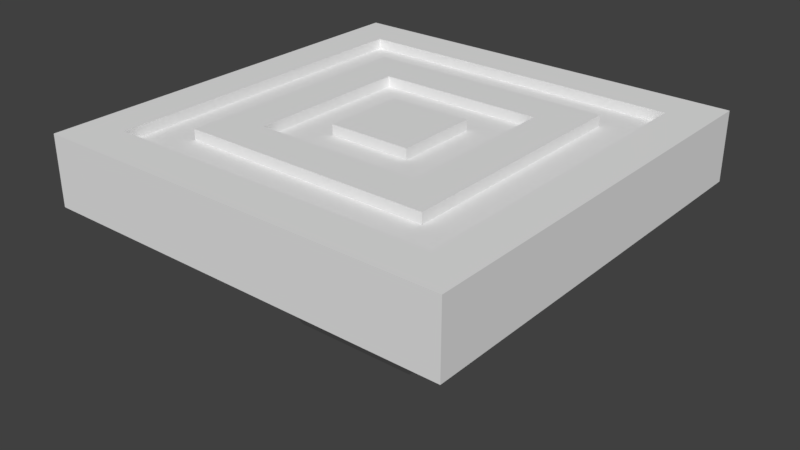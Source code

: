 # Source: elevator.blend  (saved by Blender 2.79.0; exported with 4.5.12 LTS)
import bpy
from mathutils import Matrix  # noqa: F401  (used for matrix-valued properties, if any)

bpy.ops.wm.read_factory_settings(use_empty=True)
scene = bpy.context.scene
scene.name = 'Scene'

# ---- collections
col_collection_1 = bpy.data.collections.new('Collection 1'); scene.collection.children.link(col_collection_1)

# ---- world
world_world = bpy.data.worlds.new('World'); scene.world = world_world
world_world.color = (0.05088, 0.05088, 0.05088)
world_world.use_sun_shadow = False
world_world.sun_shadow_jitter_overblur = 0.0
world_world.cycles.sampling_method = 'MANUAL'

# ---- meshes
me_cube_001 = bpy.data.meshes.new('Cube.001')
me_cube_001.from_pydata([(-2.401, -2.401, 1.6), (2.401, -2.401, 1.6), (2.401, 2.401, 1.6), (-2.401, 2.401, 1.6), (-1.801, -1.801, 1.6), (1.801, -1.801, 1.6), (1.801, 1.801, 1.6), (-1.801, 1.801, 1.6), (-1.2, -1.2, 1.6), (1.2, -1.2, 1.6), (1.2, 1.2, 1.6), (-1.2, 1.2, 1.6), (-0.5981, -0.5981, 1.6), (0.5981, -0.5981, 1.6), (0.5981, 0.5981, 1.6), (-0.5981, 0.5981, 1.6)], [], [(3, 0, 1, 5, 4, 7), (6, 5, 1, 2, 3, 7), (9, 10, 14, 13, 12, 8), (8, 12, 15, 14, 10, 11)])
_uv = me_cube_001.uv_layers.new(name='UVMap')
_uv.uv.foreach_set('vector', [0.6669, 1.0, 6.621e-08, 1.0, 0.0, 1.489e-07, 0.08336, 0.125, 0.08336, 0.875, 0.5835, 0.875, 0.5835, 0.125, 0.08336, 0.125, 0.0, 1.489e-07, 0.6669, 0.0, 0.6669, 1.0, 0.5835, 0.875, 1.0, 2.234e-07, 1.0, 0.4995, 0.9165, 0.3743, 0.9165, 0.1252, 0.7504, 0.1252, 0.6669, 0.0, 0.6669, 0.0, 0.7504, 0.1252, 0.7504, 0.3743, 0.9165, 0.3743, 1.0, 0.4995, 0.6669, 0.4995])
me_cube_001.use_remesh_preserve_volume = False
me_cube_001.use_remesh_preserve_attributes = False
me_cube_001.use_mirror_vertex_groups = False
me_cube_001.update()
me_cube = bpy.data.meshes.new('Cube')
me_cube.from_pydata([(-1.0, -1.0, -0.5), (-1.0, 1.0, -0.5), (1.0, -1.0, -0.5), (1.0, 1.0, -0.5), (-3.0, -3.0, 0.75), (-3.0, 3.0, 0.75), (3.0, 3.0, 0.75), (3.0, -3.0, 0.75), (-3.0, -3.0, 1.75), (-3.0, 3.0, 1.75), (3.0, 3.0, 1.75), (3.0, -3.0, 1.75), (-0.75, 0.75, -0.75), (-0.75, -0.75, -0.75), (0.75, 0.75, -0.75), (0.75, -0.75, -0.75), (-1.25, 1.25, -0.5), (-1.25, -1.25, -0.5), (-1.25, -1.25, 0.0), (-1.25, 1.25, 0.0), (1.25, 1.25, -0.5), (1.25, 1.25, 0.0), (1.25, -1.25, -0.5), (1.25, -1.25, 0.0), (-0.75, 0.75, -1.15), (-0.75, -0.75, -1.15), (0.75, 0.75, -1.15), (0.9375, 0.9375, -1.15), (0.75, -0.75, -1.15), (-0.9375, 0.9375, -1.15), (-0.9375, -0.9375, -1.15), (0.9375, -0.9375, -1.15), (-2.401, -2.401, 1.75), (2.401, -2.401, 1.75), (2.401, 2.401, 1.75), (-2.401, 2.401, 1.75), (-1.801, -1.801, 1.75), (1.801, -1.801, 1.75), (1.801, 1.801, 1.75), (-1.801, 1.801, 1.75), (-1.2, -1.2, 1.75), (1.2, -1.2, 1.75), (1.2, 1.2, 1.75), (-1.2, 1.2, 1.75), (-0.5981, -0.5981, 1.75), (0.5981, -0.5981, 1.75), (0.5981, 0.5981, 1.75), (-0.5981, 0.5981, 1.75), (-2.401, -2.401, 1.6), (2.401, -2.401, 1.6), (2.401, 2.401, 1.6), (-2.401, 2.401, 1.6), (-1.801, -1.801, 1.6), (1.801, -1.801, 1.6), (1.801, 1.801, 1.6), (-1.801, 1.801, 1.6), (-1.2, -1.2, 1.6), (1.2, -1.2, 1.6), (1.2, 1.2, 1.6), (-1.2, 1.2, 1.6), (-0.5981, -0.5981, 1.6), (0.5981, -0.5981, 1.6), (0.5981, 0.5981, 1.6), (-0.5981, 0.5981, 1.6)], [], [(16, 20, 27, 29), (1, 0, 25, 24), (1, 3, 14, 12), (7, 6, 10, 11), (10, 34, 33, 32, 35, 9, 8, 11), (5, 4, 8, 9), (4, 7, 11, 8), (6, 5, 9, 10), (12, 14, 15, 13), (0, 1, 12, 13), (3, 2, 15, 14), (2, 0, 13, 15), (17, 18, 19, 16), (16, 19, 21, 20), (20, 21, 23, 22), (22, 23, 18, 17), (22, 17, 30, 31), (3, 1, 24, 26), (24, 25, 30, 29), (26, 24, 29, 27), (28, 26, 27, 31), (25, 28, 31, 30), (2, 3, 26, 28), (17, 16, 29, 30), (20, 22, 31, 27), (0, 2, 28, 25), (5, 19, 18, 4), (4, 18, 23, 7), (7, 23, 21, 6), (6, 21, 19, 5), (9, 35, 34, 10), (41, 42, 58, 57), (39, 36, 40, 43, 42, 38), (47, 46, 62, 63), (38, 42, 41, 40, 36, 37), (40, 41, 57, 56), (46, 45, 61, 62), (47, 44, 45, 46), (37, 36, 52, 53), (44, 47, 63, 60), (42, 43, 59, 58), (38, 37, 53, 54), (32, 33, 49, 48), (43, 40, 56, 59), (39, 38, 54, 55), (33, 34, 50, 49), (36, 39, 55, 52), (34, 35, 51, 50), (35, 32, 48, 51), (45, 44, 60, 61)])
_uv = me_cube.uv_layers.new(name='UVMap')
_uv.uv.foreach_set('vector', [0.09499, 0.6666, 0.09499, 0.8401, 0.08517, 0.8401, 0.08517, 0.6666, 0.7083, 0.243, 0.7083, 0.1041, 0.7182, 0.1041, 0.7182, 0.243, 0.3511, 0.5554, 0.3511, 0.4165, 0.3847, 0.4339, 0.3847, 0.538, 0.8035, 0.2501, 0.8035, 0.6666, 0.7379, 0.6666, 0.7379, 0.2501, 0.3936, 0.0, 0.3543, 0.04155, 0.03926, 0.04155, 0.03926, 0.375, 0.3543, 0.375, 0.3936, 0.4165, 9.384e-08, 0.4165, 0.0, 8.275e-08, 0.9345, 0.2501, 0.9345, 0.6666, 0.869, 0.6666, 0.869, 0.2501, 1.0, 0.2501, 1.0, 0.6666, 0.9345, 0.6666, 0.9345, 0.2501, 0.869, 0.2501, 0.869, 0.6666, 0.8035, 0.6666, 0.8035, 0.2501, 0.6299, 0.1041, 0.6299, 2.483e-08, 0.7283, 0.0, 0.7283, 0.1041, 0.1949, 0.6666, 0.1949, 0.8054, 0.1613, 0.7881, 0.1613, 0.6839, 0.3847, 0.5554, 0.3847, 0.6942, 0.3511, 0.6768, 0.3511, 0.5727, 0.1277, 0.8054, 0.1277, 0.6666, 0.1613, 0.6839, 0.1613, 0.7881, 0.07534, 0.8401, 0.04258, 0.8401, 0.04258, 0.6666, 0.07534, 0.6666, 0.09499, 0.6666, 0.1277, 0.6666, 0.1277, 0.8401, 0.09499, 0.8401, 0.009827, 0.6666, 0.04258, 0.6666, 0.04258, 0.8401, 0.009827, 0.8401, 0.7381, 0.0, 0.7708, 0.0, 0.7708, 0.1735, 0.7381, 0.1735, 0.7381, 0.0, 0.7381, 0.1735, 0.7283, 0.1735, 0.7283, 0.0, 0.5116, 0.6666, 0.5116, 0.8054, 0.5017, 0.8054, 0.5017, 0.6666, 0.4264, 0.8228, 0.4264, 0.6839, 0.4428, 0.6666, 0.4428, 0.8401, 0.41, 0.8228, 0.41, 0.6839, 0.4264, 0.6666, 0.4264, 0.8401, 0.7708, 0.1562, 0.7708, 0.01735, 0.7872, 0.0, 0.7872, 0.1735, 0.3936, 0.8228, 0.3936, 0.6839, 0.41, 0.6666, 0.41, 0.8401, 0.5116, 0.8054, 0.5116, 0.6666, 0.5214, 0.6666, 0.5214, 0.8054, 0.07534, 0.8401, 0.07534, 0.6666, 0.08517, 0.6666, 0.08517, 0.8401, 0.009827, 0.6666, 0.009827, 0.8401, 0.0, 0.8401, 1.955e-08, 0.6666, 0.7182, 0.243, 0.7182, 0.1041, 0.728, 0.1041, 0.728, 0.243, 0.6232, 0.6666, 0.5084, 0.5451, 0.5084, 0.3715, 0.6232, 0.2501, 0.5084, 0.6666, 0.3936, 0.5451, 0.3936, 0.3715, 0.5084, 0.2501, 0.7379, 0.6666, 0.6232, 0.5451, 0.6232, 0.3715, 0.7379, 0.2501, 0.3511, 0.833, 0.2363, 0.7115, 0.2363, 0.538, 0.3511, 0.4165, 0.3936, 0.4165, 0.3543, 0.375, 0.3543, 0.04155, 0.3936, 0.0, 0.4821, 0.8331, 0.4821, 0.6666, 0.4919, 0.6666, 0.4919, 0.8331, 0.6299, 0.2501, 0.3936, 0.2501, 0.433, 0.2083, 0.5904, 0.2083, 0.5904, 0.04176, 0.6299, 0.0, 0.5607, 0.6666, 0.5607, 0.7496, 0.5509, 0.7496, 0.5509, 0.6666, 0.2363, 0.6666, 0.1968, 0.6248, 0.1968, 0.4583, 0.03946, 0.4583, 0.0, 0.4165, 0.2363, 0.4165, 0.4723, 0.8331, 0.4723, 0.6666, 0.4821, 0.6666, 0.4821, 0.8331, 0.5214, 0.7496, 0.5214, 0.6666, 0.5312, 0.6666, 0.5312, 0.7496, 0.6299, 0.1872, 0.6299, 0.1041, 0.7083, 0.1041, 0.7083, 0.1872, 0.7971, 0.2501, 0.7971, 0.0, 0.8069, 0.0, 0.8069, 0.2501, 0.5312, 0.7496, 0.5312, 0.6666, 0.541, 0.6666, 0.541, 0.7496, 0.4919, 0.8331, 0.4919, 0.6666, 0.5017, 0.6666, 0.5017, 0.8331, 0.4428, 0.9166, 0.4428, 0.6666, 0.4526, 0.6666, 0.4526, 0.9166, 0.1949, 1.0, 0.1949, 0.6666, 0.2047, 0.6666, 0.2047, 1.0, 0.4624, 0.8331, 0.4624, 0.6666, 0.4723, 0.6666, 0.4723, 0.8331, 0.7872, 0.2501, 0.7872, 0.0, 0.7971, 0.0, 0.7971, 0.2501, 0.2146, 1.0, 0.2146, 0.6666, 0.2244, 0.6666, 0.2244, 1.0, 0.4526, 0.9166, 0.4526, 0.6666, 0.4624, 0.6666, 0.4624, 0.9166, 0.2047, 1.0, 0.2047, 0.6666, 0.2146, 0.6666, 0.2146, 1.0, 0.2342, 0.6666, 0.2342, 1.0, 0.2244, 1.0, 0.2244, 0.6666, 0.5509, 0.6666, 0.5509, 0.7496, 0.541, 0.7496, 0.541, 0.6666])
me_cube.use_remesh_preserve_volume = False
me_cube.use_remesh_preserve_attributes = False
me_cube.use_mirror_vertex_groups = False
me_cube.update()

# ---- objects
ob_elevatorindicator = bpy.data.objects.new('elevatorIndicator', me_cube_001)
ob_elevatorbase = bpy.data.objects.new('elevatorBase', me_cube)

# ---- transforms, parenting, visibility, modifiers, constraints
ob_elevatorindicator.location = (0.0, 0.0, 1.0)
ob_elevatorindicator.lineart.crease_threshold = 0.0
ob_elevatorbase.location = (0.0, 0.0, 1.0)
ob_elevatorbase.lineart.crease_threshold = 0.0

# ---- collection membership
col_collection_1.objects.link(ob_elevatorindicator)
col_collection_1.objects.link(ob_elevatorbase)

# ---- scene / render settings (as saved in the file)
scene.frame_start = 1; scene.frame_end = 250; scene.frame_set(1)
scene.render.engine = 'BLENDER_EEVEE_NEXT'
scene.render.resolution_percentage = 50
scene.render.dither_intensity = 0.0
scene.cycles.use_denoising = False
scene.cycles.samples = 128
scene.cycles.sampling_pattern = 'TABULATED_SOBOL'
scene.cycles.use_adaptive_sampling = False
scene.cycles.use_light_tree = False
scene.cycles.blur_glossy = 0.0
scene.cycles.sample_clamp_indirect = 0.0
scene.view_settings.view_transform = 'Standard'
bpy.context.view_layer.update()

# ---- added for rendering (the .blend has no active camera and no usable light): camera, sun
cam_auto = bpy.data.cameras.new('AutoCamera')
cam_auto.lens = 50.0
cam_auto.sensor_width = 36.0
cam_auto.clip_end = 1000.0
ob_auto_camera = bpy.data.objects.new('AutoCamera', cam_auto)
scene.collection.objects.link(ob_auto_camera)
ob_auto_camera.location = (8.29664, -9.95597, 7.93731)
ob_auto_camera.rotation_euler = (1.09748, -7.21219e-08, 0.694738)
scene.camera = ob_auto_camera
light_auto_sun = bpy.data.lights.new('AutoSun', 'SUN')
light_auto_sun.energy = 3.0
light_auto_sun.angle = 0.0523599
ob_auto_sun = bpy.data.objects.new('AutoSun', light_auto_sun)
scene.collection.objects.link(ob_auto_sun)
ob_auto_sun.rotation_euler = (0.872665, 0.174533, 0.523599)
bpy.context.view_layer.update()

